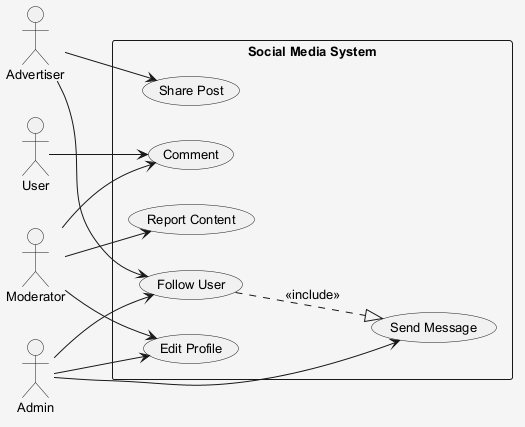

The diagram above was rendered by PlantUML. Its source (embedded in the PNG):
@startuml
skinparam shadowing false
skinparam backgroundColor #F5F5F5
skinparam defaultFontSize 13
left to right direction
actor "Advertiser" as A
actor "User" as U
actor "Moderator" as M
actor "Admin" as A1
rectangle "Social Media System" {
  usecase "Edit Profile" as UC_EditProfile
  usecase "Comment" as UC_Comment
  usecase "Send Message" as UC_SendMessage
  usecase "Report Content" as UC_ReportContent
  usecase "Follow User" as UC_FollowUser
  usecase "Share Post" as UC_SharePost
}
A --> UC_FollowUser
A --> UC_SharePost
U --> UC_Comment
M --> UC_ReportContent
M --> UC_Comment
M --> UC_EditProfile
A1 --> UC_EditProfile
A1 --> UC_FollowUser
A1 --> UC_SendMessage
UC_FollowUser ..|> UC_SendMessage : <<include>>
@enduml